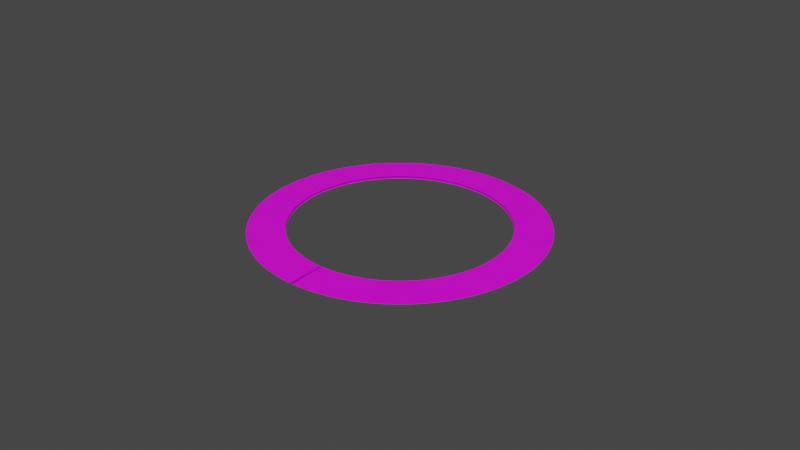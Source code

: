 # Source: Saturn_Ring.blend  (saved by Blender 3.6.11; exported with 4.5.12 LTS)
import bpy
from mathutils import Matrix  # noqa: F401  (used for matrix-valued properties, if any)

bpy.ops.wm.read_factory_settings(use_empty=True)
scene = bpy.context.scene
scene.name = 'Scene'

# ---- collections
col_collection = bpy.data.collections.new('Collection'); scene.collection.children.link(col_collection)

# ---- images (referenced by path relative to the original .blend; pixels are not part of the script)
import os
ASSET_DIR = os.environ.get("B2B_ASSET_DIR", "")  # directory of the original .blend (textures are referenced by path, not embedded)
HERE = os.path.dirname(os.path.abspath(__file__))  # packed textures are extracted next to this script under _unpacked/

def load_image(name, relpath, width, height, colorspace="sRGB"):
    """Load a texture the original file referenced (path relative to the .blend, or extracted next to this script)."""
    p = next((c for c in (os.path.join(HERE, relpath), os.path.join(ASSET_DIR, relpath)) if relpath and os.path.exists(c)), "")
    if p:
        img = bpy.data.images.load(p, check_existing=True)
        img.name = name
    else:  # same state as the original file: an image datablock whose file is absent (Cycles renders it pink)
        img = bpy.data.images.new(name, width, height)
        img.source = "FILE"
        img.filepath = "//" + (relpath or name)
    img.colorspace_settings.name = colorspace
    return img
img_2k_saturn_ring_alpha_png = load_image('2k_saturn_ring_alpha.png', 'Material/Texture/Saturn/2k_saturn_ring_alpha.png', 1024, 1024, 'sRGB')

# ---- materials (node trees are filled in below, after node groups)
mat_material_001 = bpy.data.materials.new('Material.001')
mat_material_001.use_transparent_shadow = False

# ---- material node trees
mat_material_001.use_nodes = True; mat_material_001.node_tree.nodes.clear()
_N = mat_material_001.node_tree.nodes; _L = mat_material_001.node_tree.links
n0 = _N.new('ShaderNodeBsdfPrincipled'); n0.name = 'Principled BSDF'; n0.location = (10, 300)
n0.distribution = 'GGX'
n0.subsurface_method = 'RANDOM_WALK_SKIN'
n0.inputs[3].default_value = 1.45
n0.inputs[27].default_value = (0.0, 0.0, 0.0, 1.0)
n0.inputs[28].default_value = 1.0
n1 = _N.new('ShaderNodeOutputMaterial'); n1.name = 'Material Output'; n1.location = (300, 300)
n2 = _N.new('ShaderNodeTexImage'); n2.name = 'Image Texture'; n2.location = (-496, 194)
n2.image = img_2k_saturn_ring_alpha_png
_L.new(n0.outputs[0], n1.inputs[0])
_L.new(n2.outputs[0], n0.inputs[0])
n1.is_active_output = True

# ---- world
world_world = bpy.data.worlds.new('World'); scene.world = world_world
world_world.use_nodes = True; world_world.node_tree.nodes.clear()
_N = world_world.node_tree.nodes; _L = world_world.node_tree.links
n0 = _N.new('ShaderNodeOutputWorld'); n0.name = 'World Output'; n0.location = (300, 300)
n1 = _N.new('ShaderNodeBackground'); n1.name = 'Background'; n1.location = (10, 300)
n1.inputs[0].default_value = (0.05088, 0.05088, 0.05088, 1.0)
_L.new(n1.outputs[0], n0.inputs[0])
n0.is_active_output = True
world_world.color = (0.05088, 0.05088, 0.05088)
world_world.use_sun_shadow = False
world_world.sun_shadow_jitter_overblur = 0.0

# ---- meshes
me_plane = bpy.data.meshes.new('Plane')
me_plane.from_pydata([(0.0, -0.06004, -0.01808), (-0.5759, -0.06004, 0.0), (0.0, -0.06004, 0.01808), (0.0, 0.06004, -0.01808), (-0.5759, 0.06004, 0.0), (0.0, 0.06004, 0.01808)], [], [(1, 2, 5, 4), (1, 4, 3, 0)])
_uv = me_plane.uv_layers.new(name='UVMap')
_uv.uv.foreach_set('vector', [0.0, 0.5, 1.0, 0.5, 1.0, 0.5623, 0.0, 0.5623, 0.0, 0.5, 0.0, 0.5623, 1.0, 0.5623, 1.0, 0.5])
me_plane.materials.append(mat_material_001)
me_plane.update()

# ---- curves / text
cu_beziercircle = bpy.data.curves.new('BezierCircle', 'CURVE')
cu_beziercircle.dimensions = '3D'
_sp = cu_beziercircle.splines.new('BEZIER'); _sp.bezier_points.add(3)
_sp.bezier_points.foreach_set('co', [-1.0, 0.0, 0.0, 0.0, 1.0, 0.0, 1.0, 0.0, 0.0, 0.0, -1.0, 0.0])
_sp.bezier_points.foreach_set('handle_left', [-1.0, -0.5521, 0.0, -0.5521, 1.0, 0.0, 1.0, 0.5521, 0.0, 0.5521, -1.0, 0.0])
_sp.bezier_points.foreach_set('handle_right', [-1.0, 0.5521, 0.0, 0.5521, 1.0, 0.0, 1.0, -0.5521, 0.0, -0.5521, -1.0, 0.0])
for _p, _l, _r in zip(_sp.bezier_points, ['AUTO', 'AUTO', 'AUTO', 'AUTO'], ['AUTO', 'AUTO', 'AUTO', 'AUTO']): _p.handle_left_type = _l; _p.handle_right_type = _r
_sp.order_u = 0
_sp.order_v = 0
_sp.use_cyclic_u = True
cu_beziercircle.use_path = True
cu_beziercircle.fill_mode = 'FULL'

# ---- objects
ob_plane = bpy.data.objects.new('Plane', me_plane)
ob_beziercircle = bpy.data.objects.new('BezierCircle', cu_beziercircle)

# ---- transforms, parenting, visibility, modifiers, constraints
ob_plane.location = (0.0, 0.0, 0.0)
_m = ob_plane.modifiers.new('Array', 'ARRAY')
_m.fit_type = 'FIT_CURVE'
_m.count = 9
_m.fit_length = 17.1
_m.curve = ob_beziercircle
_m.constant_offset_displace = (0.0, 0.0, 0.0)
_m.relative_offset_displace = (0.0, 1.0, 0.0)
_m.merge_threshold = 0.0
_m = ob_plane.modifiers.new('Curve', 'CURVE')
_m.object = ob_beziercircle
_m.deform_axis = 'NEG_Y'
ob_beziercircle.location = (0.0, 0.0, 0.0)
ob_beziercircle.scale = (1.683, 1.683, 1.683)

# ---- collection membership
col_collection.objects.link(ob_plane)
col_collection.objects.link(ob_beziercircle)

# ---- scene / render settings (as saved in the file)
scene.frame_start = 1; scene.frame_end = 250; scene.frame_set(1)
scene.render.engine = 'BLENDER_EEVEE_NEXT'
scene.cycles.sampling_pattern = 'TABULATED_SOBOL'
scene.view_settings.view_transform = 'Filmic'
bpy.context.view_layer.update()

# ---- added for rendering (the .blend has no active camera and no usable light): camera, sun
cam_auto = bpy.data.cameras.new('AutoCamera')
cam_auto.lens = 50.0
cam_auto.sensor_width = 36.0
cam_auto.clip_end = 1000.0
ob_auto_camera = bpy.data.objects.new('AutoCamera', cam_auto)
scene.collection.objects.link(ob_auto_camera)
ob_auto_camera.location = (9.34015, -11.2082, 7.47212)
ob_auto_camera.rotation_euler = (1.09748, -7.21219e-08, 0.694738)
scene.camera = ob_auto_camera
light_auto_sun = bpy.data.lights.new('AutoSun', 'SUN')
light_auto_sun.energy = 3.0
light_auto_sun.angle = 0.0523599
ob_auto_sun = bpy.data.objects.new('AutoSun', light_auto_sun)
scene.collection.objects.link(ob_auto_sun)
ob_auto_sun.rotation_euler = (0.872665, 0.174533, 0.523599)
bpy.context.view_layer.update()
